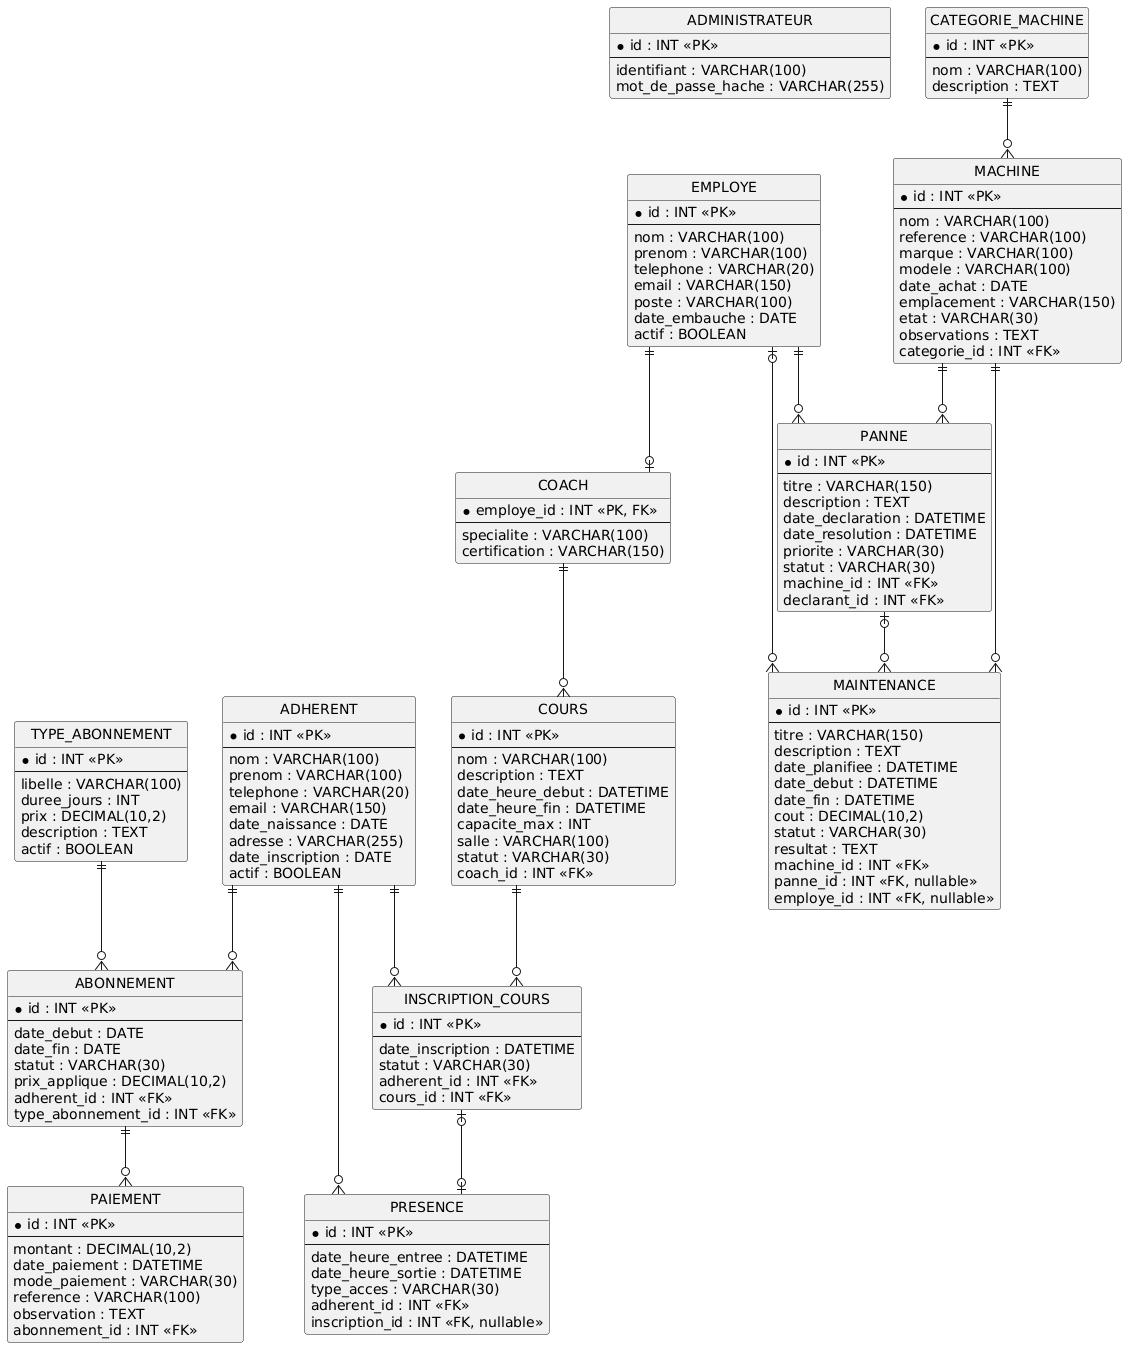

The diagram above was rendered by PlantUML. Its source (embedded in the PNG):
@startuml
hide circle
skinparam linetype ortho
skinparam shadowing false
skinparam entity {
  BackgroundColor #EAF2F8
  BorderColor #2874A6
}

entity "ADMINISTRATEUR" as Administrateur {
  * id : INT <<PK>>
  --
  identifiant : VARCHAR(100)
  mot_de_passe_hache : VARCHAR(255)
}

entity "ADHERENT" as Adherent {
  * id : INT <<PK>>
  --
  nom : VARCHAR(100)
  prenom : VARCHAR(100)
  telephone : VARCHAR(20)
  email : VARCHAR(150)
  date_naissance : DATE
  adresse : VARCHAR(255)
  date_inscription : DATE
  actif : BOOLEAN
}

entity "TYPE_ABONNEMENT" as TypeAbonnement {
  * id : INT <<PK>>
  --
  libelle : VARCHAR(100)
  duree_jours : INT
  prix : DECIMAL(10,2)
  description : TEXT
  actif : BOOLEAN
}

entity "ABONNEMENT" as Abonnement {
  * id : INT <<PK>>
  --
  date_debut : DATE
  date_fin : DATE
  statut : VARCHAR(30)
  prix_applique : DECIMAL(10,2)
  adherent_id : INT <<FK>>
  type_abonnement_id : INT <<FK>>
}

entity "PAIEMENT" as Paiement {
  * id : INT <<PK>>
  --
  montant : DECIMAL(10,2)
  date_paiement : DATETIME
  mode_paiement : VARCHAR(30)
  reference : VARCHAR(100)
  observation : TEXT
  abonnement_id : INT <<FK>>
}

entity "CATEGORIE_MACHINE" as CategorieMachine {
  * id : INT <<PK>>
  --
  nom : VARCHAR(100)
  description : TEXT
}

entity "MACHINE" as Machine {
  * id : INT <<PK>>
  --
  nom : VARCHAR(100)
  reference : VARCHAR(100)
  marque : VARCHAR(100)
  modele : VARCHAR(100)
  date_achat : DATE
  emplacement : VARCHAR(150)
  etat : VARCHAR(30)
  observations : TEXT
  categorie_id : INT <<FK>>
}

entity "EMPLOYE" as Employe {
  * id : INT <<PK>>
  --
  nom : VARCHAR(100)
  prenom : VARCHAR(100)
  telephone : VARCHAR(20)
  email : VARCHAR(150)
  poste : VARCHAR(100)
  date_embauche : DATE
  actif : BOOLEAN
}

entity "COACH" as Coach {
  * employe_id : INT <<PK, FK>>
  --
  specialite : VARCHAR(100)
  certification : VARCHAR(150)
}

entity "PANNE" as Panne {
  * id : INT <<PK>>
  --
  titre : VARCHAR(150)
  description : TEXT
  date_declaration : DATETIME
  date_resolution : DATETIME
  priorite : VARCHAR(30)
  statut : VARCHAR(30)
  machine_id : INT <<FK>>
  declarant_id : INT <<FK>>
}

entity "MAINTENANCE" as Maintenance {
  * id : INT <<PK>>
  --
  titre : VARCHAR(150)
  description : TEXT
  date_planifiee : DATETIME
  date_debut : DATETIME
  date_fin : DATETIME
  cout : DECIMAL(10,2)
  statut : VARCHAR(30)
  resultat : TEXT
  machine_id : INT <<FK>>
  panne_id : INT <<FK, nullable>>
  employe_id : INT <<FK, nullable>>
}

entity "COURS" as Cours {
  * id : INT <<PK>>
  --
  nom : VARCHAR(100)
  description : TEXT
  date_heure_debut : DATETIME
  date_heure_fin : DATETIME
  capacite_max : INT
  salle : VARCHAR(100)
  statut : VARCHAR(30)
  coach_id : INT <<FK>>
}

entity "INSCRIPTION_COURS" as Inscription {
  * id : INT <<PK>>
  --
  date_inscription : DATETIME
  statut : VARCHAR(30)
  adherent_id : INT <<FK>>
  cours_id : INT <<FK>>
}

entity "PRESENCE" as Presence {
  * id : INT <<PK>>
  --
  date_heure_entree : DATETIME
  date_heure_sortie : DATETIME
  type_acces : VARCHAR(30)
  adherent_id : INT <<FK>>
  inscription_id : INT <<FK, nullable>>
}

Adherent ||--o{ Abonnement
TypeAbonnement ||--o{ Abonnement
Abonnement ||--o{ Paiement

CategorieMachine ||--o{ Machine
Machine ||--o{ Panne
Machine ||--o{ Maintenance

Employe ||--o{ Panne
Employe |o--o{ Maintenance
Panne |o--o{ Maintenance

Employe ||--o| Coach
Coach ||--o{ Cours

Cours ||--o{ Inscription
Adherent ||--o{ Inscription

Adherent ||--o{ Presence
Inscription |o--o| Presence
@enduml